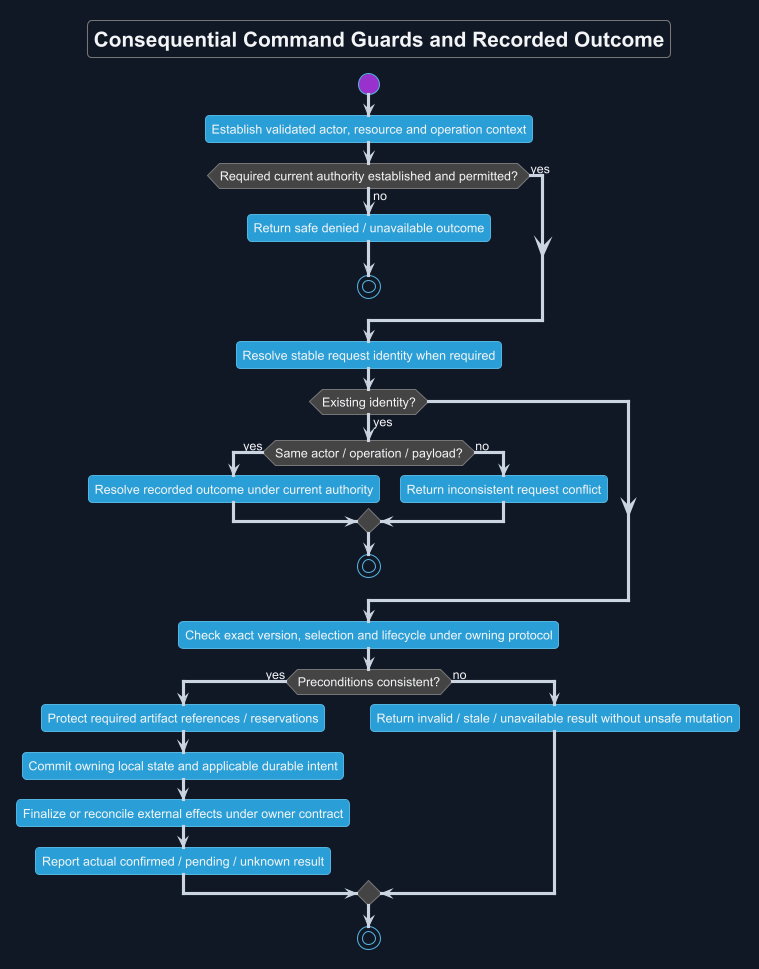

The diagram above was rendered by PlantUML. Its source (embedded in the PNG):
@startuml
!theme cyborg
skinparam backgroundColor #111827
skinparam defaultFontName Arial
skinparam defaultFontColor #F3F4F6
skinparam ArrowColor #CBD5E1
skinparam shadowing false
title Consequential Command Guards and Recorded Outcome
start
:Establish validated actor, resource and operation context;
if (Required current authority established and permitted?) then (yes)
else (no)
 :Return safe denied / unavailable outcome;
 stop
endif
:Resolve stable request identity when required;
if (Existing identity?) then (yes)
 if (Same actor / operation / payload?) then (yes)
  :Resolve recorded outcome under current authority;
 else (no)
  :Return inconsistent request conflict;
 endif
 stop
endif
:Check exact version, selection and lifecycle under owning protocol;
if (Preconditions consistent?) then (yes)
 :Protect required artifact references / reservations;
 :Commit owning local state and applicable durable intent;
 :Finalize or reconcile external effects under owner contract;
 :Report actual confirmed / pending / unknown result;
else (no)
 :Return invalid / stale / unavailable result without unsafe mutation;
endif
stop
@enduml